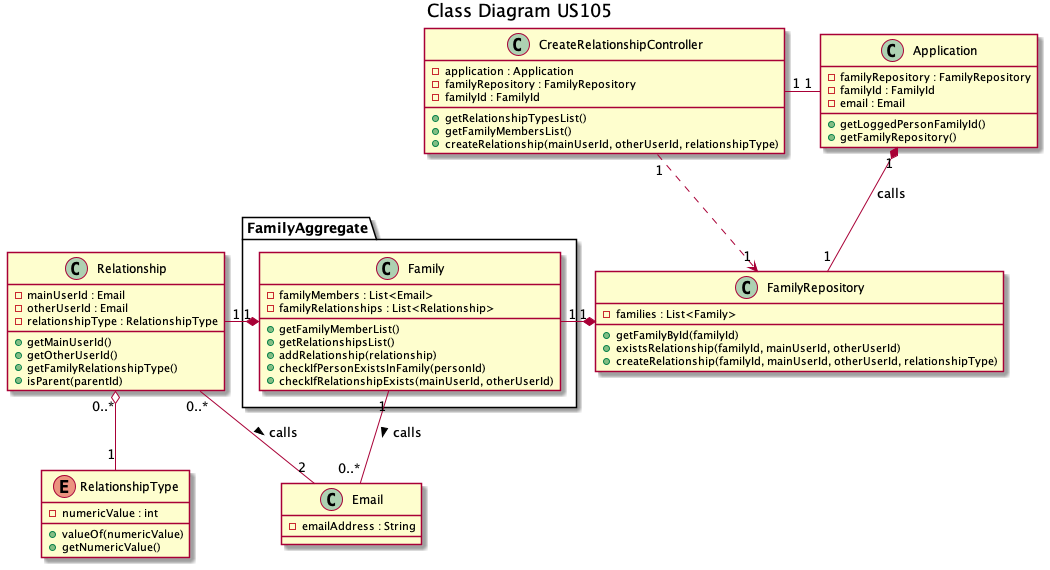

The diagram above was rendered by PlantUML. Its source (embedded in the PNG):
@startuml
title Class Diagram US105
class CreateRelationshipController{
    - application : Application
    - familyRepository : FamilyRepository
    - familyId : FamilyId
    + getRelationshipTypesList()
    + getFamilyMembersList()
    + createRelationship(mainUserId, otherUserId, relationshipType)
}

CreateRelationshipController "1" - "1" Application

class Application{
    - familyRepository : FamilyRepository
    - familyId : FamilyId
    - email : Email
    + getLoggedPersonFamilyId()
    + getFamilyRepository()
}

Application "1" *-- "1" FamilyRepository : calls
CreateRelationshipController "1" ..> "1" FamilyRepository

class FamilyRepository{
    - families : List<Family>
    + getFamilyById(familyId)
    + existsRelationship(familyId, mainUserId, otherUserId)
    + createRelationship(familyId, mainUserId, otherUserId, relationshipType)
}

package "FamilyAggregate" {
    class Family{
        - familyMembers : List<Email>
        - familyRelationships : List<Relationship>
        + getFamilyMemberList()
        + getRelationshipsList()
        + addRelationship(relationship)
        + checkIfPersonExistsInFamily(personId)
        + checkIfRelationshipExists(mainUserId, otherUserId)
    }
}

FamilyRepository "1" *- "1" Family

class Email{
    - emailAddress : String
}

Family "1" -- "0..*" Email : calls >


Family "1" *-l- "1" Relationship

class Relationship{
    - mainUserId : Email
    - otherUserId : Email
    - relationshipType : RelationshipType
    + getMainUserId()
    + getOtherUserId()
    + getFamilyRelationshipType()
    + isParent(parentId)
}

Relationship "0..*" -- "2" Email : calls >

Relationship "0..*" o-- "1" RelationshipType

Enum RelationshipType{
    - numericValue : int
    + valueOf(numericValue)
    + getNumericValue()
}

@enduml